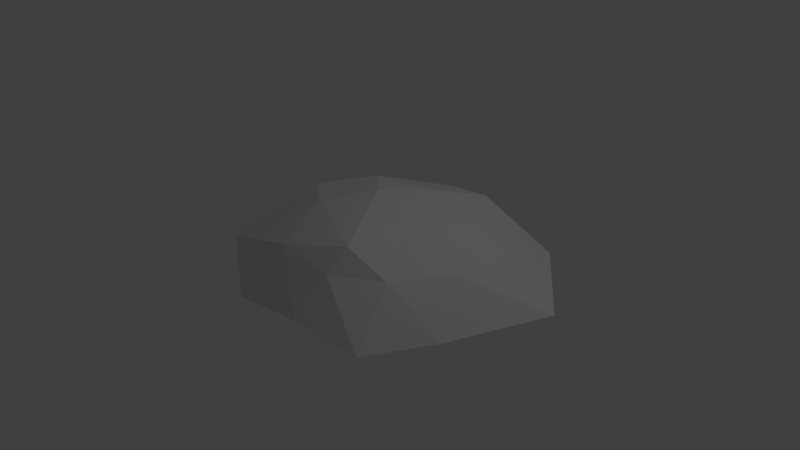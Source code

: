 # Source: pagorek.blend  (saved by Blender 2.72.0; exported with 4.5.12 LTS)
import bpy
from mathutils import Matrix  # noqa: F401  (used for matrix-valued properties, if any)

bpy.ops.wm.read_factory_settings(use_empty=True)
scene = bpy.context.scene
scene.name = 'Scene'

# ---- collections
col_collection_1 = bpy.data.collections.new('Collection 1'); scene.collection.children.link(col_collection_1)

# ---- materials (node trees are filled in below, after node groups)
mat_grass = bpy.data.materials.new('grass')
mat_grass.alpha_threshold = 0.0
mat_grass.use_transparent_shadow = False
mat_grass.roughness = 0.5

# ---- material node trees

# ---- world
world_world = bpy.data.worlds.new('World'); scene.world = world_world
world_world.color = (0.05088, 0.05088, 0.05088)
world_world.use_sun_shadow = False
world_world.sun_shadow_jitter_overblur = 0.0
world_world.cycles.sampling_method = 'MANUAL'
world_world.cycles.sample_map_resolution = 256

# ---- cameras
cam_camera = bpy.data.cameras.new('Camera')
cam_camera.clip_end = 100.0
cam_camera.lens = 35.0
cam_camera.sensor_width = 32.0
cam_camera.sensor_height = 18.0
cam_camera.ortho_scale = 7.314
cam_camera.dof.focus_distance = 0.0
cam_camera.dof.aperture_fstop = 128.0

# ---- lights
light_lamp = bpy.data.lights.new('Lamp', 'POINT')
light_lamp.transmission_factor = 0.0
light_lamp.cutoff_distance = 30.0
light_lamp.energy = 100.0
light_lamp.shadow_buffer_clip_start = 1.001
light_lamp.shadow_soft_size = 0.1
light_lamp.shadow_maximum_resolution = 0.006
light_lamp.use_absolute_resolution = True
light_lamp.cycles.use_multiple_importance_sampling = False

# ---- meshes
me_icosphere = bpy.data.meshes.new('Icosphere')
me_icosphere.from_pydata([(0.2488, -0.9732, 0.8144), (-1.347, -0.9002, 0.6668), (-1.465, 0.9025, 0.8932), (0.4398, 1.641, 1.071), (1.262, 0.1972, 0.7634), (-0.1319, 0.2243, 1.418), (1.568, -0.3536, 0.1745), (2.186, 0.9685, 0.2586), (0.02039, -1.324, 0.2138), (1.014, -1.193, 0.1053), (-2.042, -0.7641, 0.4364), (-1.202, -1.279, 0.00933), (-0.7765, 1.617, 0.4385), (-2.164, 0.3744, 0.3588), (1.383, 1.874, 0.4647), (0.4477, 2.153, 0.43), (0.8936, -0.5856, 0.8095), (-0.6567, -0.9185, 0.8733), (-1.39, 0.1878, 1.125), (-0.1621, 1.594, 1.037), (0.7631, 1.122, 1.015), (0.3696, -0.725, 1.134), (0.4411, 0.3086, 1.225), (-0.7312, -0.2508, 1.219), (-0.6681, 0.6782, 1.317), (0.06727, 0.8536, 1.292)], [], [(0, 16, 21), (1, 17, 23), (2, 18, 24), (3, 19, 25), (4, 20, 22), (6, 7, 4), (8, 9, 0), (10, 11, 1), (12, 13, 2), (14, 15, 3), (9, 16, 0), (9, 6, 16), (6, 4, 16), (11, 17, 1), (11, 8, 17), (8, 0, 17), (13, 18, 2), (13, 10, 18), (10, 1, 18), (15, 19, 3), (15, 12, 19), (12, 2, 19), (7, 20, 4), (7, 14, 20), (14, 3, 20), (21, 22, 5), (21, 16, 22), (16, 4, 22), (23, 21, 5), (23, 17, 21), (17, 0, 21), (24, 23, 5), (24, 18, 23), (18, 1, 23), (25, 24, 5), (25, 19, 24), (19, 2, 24), (22, 25, 5), (22, 20, 25), (20, 3, 25)])
me_icosphere.materials.append(mat_grass)
me_icosphere.use_remesh_preserve_volume = False
me_icosphere.use_remesh_preserve_attributes = False
me_icosphere.use_mirror_vertex_groups = False
me_icosphere.update()

# ---- objects
ob_pagorek = bpy.data.objects.new('Pagorek', me_icosphere)
ob_lamp = bpy.data.objects.new('Lamp', light_lamp)
ob_camera = bpy.data.objects.new('Camera', cam_camera)

# ---- transforms, parenting, visibility, modifiers, constraints
ob_pagorek.location = (0.0, 0.0, -0.6245)
ob_pagorek.lineart.crease_threshold = 0.0
ob_lamp.location = (4.076, 1.005, 5.904)
ob_lamp.rotation_euler = (0.6503, 0.05522, 1.866)
ob_lamp.lock_rotations_4d = False
ob_lamp.empty_display_type = 'ARROWS'
ob_lamp.color = (0.0, 0.0, 0.0, 0.0)
ob_lamp.lineart.crease_threshold = 0.0
ob_camera.location = (7.481, -6.508, 5.344)
ob_camera.rotation_euler = (1.109, 0.01082, 0.8149)
ob_camera.lock_rotations_4d = False
ob_camera.empty_display_type = 'ARROWS'
ob_camera.color = (0.0, 0.0, 0.0, 0.0)
ob_camera.display_type = 'WIRE'
ob_camera.lineart.crease_threshold = 0.0

# ---- collection membership
col_collection_1.objects.link(ob_pagorek)
col_collection_1.objects.link(ob_lamp)
col_collection_1.objects.link(ob_camera)

# ---- scene / render settings (as saved in the file)
scene.camera = ob_camera
scene.frame_start = 1; scene.frame_end = 250; scene.frame_set(1)
scene.render.engine = 'BLENDER_EEVEE_NEXT'
scene.render.resolution_percentage = 50
scene.render.dither_intensity = 0.0
scene.cycles.use_denoising = False
scene.cycles.samples = 10
scene.cycles.sampling_pattern = 'TABULATED_SOBOL'
scene.cycles.light_sampling_threshold = 0.0
scene.cycles.use_adaptive_sampling = False
scene.cycles.use_light_tree = False
scene.cycles.blur_glossy = 0.0
scene.cycles.pixel_filter_type = 'GAUSSIAN'
scene.cycles.sample_clamp_indirect = 0.0
scene.view_settings.view_transform = 'Standard'
bpy.context.view_layer.update()
